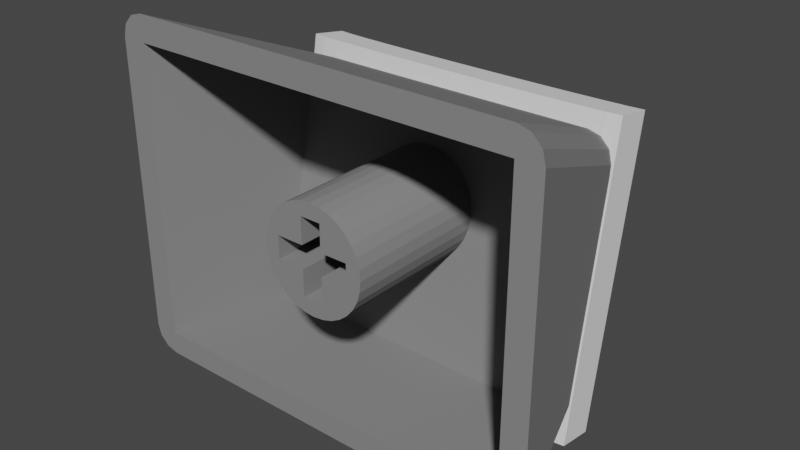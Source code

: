 # Source: Keycap-R1-1.25x1.blend  (saved by Blender 3.0.42; exported with 4.5.12 LTS)
import bpy
from mathutils import Matrix  # noqa: F401  (used for matrix-valued properties, if any)

bpy.ops.wm.read_factory_settings(use_empty=True)
scene = bpy.context.scene
scene.name = 'Scene'

# ---- materials (node trees are filled in below, after node groups)
mat_keycap = bpy.data.materials.new('Keycap')
mat_keycap.alpha_threshold = 0.0
mat_keycap.use_transparent_shadow = False
mat_keycap.diffuse_color = (0.2396, 0.2396, 0.2396, 1.0)
mat_keycap.specular_color = (0.01, 0.01, 0.01)
mat_keycap.roughness = 0.5

# ---- node groups
ng_auto_smooth = bpy.data.node_groups.new('Auto Smooth', 'GeometryNodeTree')
_s = ng_auto_smooth.interface.new_socket(name='Geometry', in_out='OUTPUT', socket_type='NodeSocketGeometry')
_s = ng_auto_smooth.interface.new_socket(name='Geometry', in_out='INPUT', socket_type='NodeSocketGeometry')
_s = ng_auto_smooth.interface.new_socket(name='Angle', in_out='INPUT', socket_type='NodeSocketFloat')
_s.subtype = 'ANGLE'
_s.min_value = 0.0
_s.max_value = 3.142
ng_auto_smooth.is_modifier = True
_N = ng_auto_smooth.nodes; _L = ng_auto_smooth.links
n0 = _N.new('NodeGroupOutput'); n0.name = 'Group Output'; n0.location = (480, -100)
n1 = _N.new('NodeGroupInput'); n1.name = 'Group Input'; n1.location = (-420, -300)
n2 = _N.new('NodeGroupInput'); n2.name = 'Group Input.001'; n2.location = (-60, -100)
n3 = _N.new('GeometryNodeSetShadeSmooth'); n3.name = 'Set Shade Smooth'; n3.location = (120, -100)
n3.domain = 'EDGE'
n4 = _N.new('GeometryNodeSetShadeSmooth'); n4.name = 'Set Shade Smooth.001'; n4.location = (300, -100)
n5 = _N.new('GeometryNodeInputMeshEdgeAngle'); n5.name = 'Edge Angle'; n5.location = (-420, -220)
n6 = _N.new('GeometryNodeInputEdgeSmooth'); n6.name = 'Is Edge Smooth'; n6.location = (-60, -160)
n7 = _N.new('GeometryNodeInputShadeSmooth'); n7.name = 'Is Face Smooth'; n7.location = (-240, -340)
n8 = _N.new('FunctionNodeBooleanMath'); n8.name = 'Boolean Math'; n8.location = (-60, -220)
n9 = _N.new('FunctionNodeCompare'); n9.name = 'Compare'; n9.location = (-240, -180)
n9.operation = 'LESS_EQUAL'
_L.new(n5.outputs[0], n9.inputs[0])
_L.new(n4.outputs[0], n0.inputs[0])
_L.new(n1.outputs[1], n9.inputs[1])
_L.new(n9.outputs[0], n8.inputs[0])
_L.new(n7.outputs[0], n8.inputs[1])
_L.new(n2.outputs[0], n3.inputs[0])
_L.new(n6.outputs[0], n3.inputs[1])
_L.new(n3.outputs[0], n4.inputs[0])
_L.new(n8.outputs[0], n3.inputs[2])
n0.is_active_output = True

# ---- material node trees

# ---- world
world_world = bpy.data.worlds.new('World'); scene.world = world_world
world_world.use_nodes = True; world_world.node_tree.nodes.clear()
_N = world_world.node_tree.nodes; _L = world_world.node_tree.links
n0 = _N.new('ShaderNodeOutputWorld'); n0.name = 'World Output'; n0.location = (300, 300)
n1 = _N.new('ShaderNodeBackground'); n1.name = 'Background'; n1.location = (10, 300)
n1.inputs[0].default_value = (0.05088, 0.05088, 0.05088, 1.0)
_L.new(n1.outputs[0], n0.inputs[0])
n0.is_active_output = True
world_world.color = (0.05088, 0.05088, 0.05088)
world_world.use_sun_shadow = False
world_world.sun_shadow_jitter_overblur = 0.0

# ---- meshes
me_plane = bpy.data.meshes.new('Plane')
me_plane.from_pydata([(-0.55, -0.6, -12.0), (0.55, -0.6, -12.0), (-0.55, 0.6, -12.0), (0.55, 0.6, -12.0), (2.0, -0.6, -12.0), (2.0, 0.6, -12.0), (-2.0, -0.6, -12.0), (-2.0, 0.6, -12.0), (-0.55, 2.0, -12.0), (0.55, 2.0, -12.0), (-0.55, -2.0, -12.0), (0.55, -2.0, -12.0), (-0.55, -0.6, -19.0), (0.55, -0.6, -19.0), (-0.55, 0.6, -19.0), (0.55, 0.6, -19.0), (2.0, -0.6, -19.0), (2.0, 0.6, -19.0), (-2.0, -0.6, -19.0), (-2.0, 0.6, -19.0), (-0.55, 2.0, -19.0), (0.55, 2.0, -19.0), (-0.55, -2.0, -19.0), (0.55, -2.0, -19.0), (0.0, 2.8, -12.0), (-0.5463, 2.746, -12.0), (-1.072, 2.587, -12.0), (-1.556, 2.328, -12.0), (-1.98, 1.98, -12.0), (-2.328, 1.556, -12.0), (-2.587, 1.072, -12.0), (-2.746, 0.5463, -12.0), (-2.8, -6.469e-07, -12.0), (-2.746, -0.5463, -12.0), (-2.587, -1.072, -12.0), (-2.328, -1.556, -12.0), (-1.98, -1.98, -12.0), (-1.556, -2.328, -12.0), (-1.072, -2.587, -12.0), (-0.5463, -2.746, -12.0), (2.448e-07, -2.8, -12.0), (0.5463, -2.746, -12.0), (1.072, -2.587, -12.0), (1.556, -2.328, -12.0), (1.98, -1.98, -12.0), (2.328, -1.556, -12.0), (2.587, -1.072, -12.0), (2.746, -0.5463, -12.0), (2.8, -4.911e-07, -12.0), (2.746, 0.5463, -12.0), (2.587, 1.072, -12.0), (2.328, 1.556, -12.0), (1.98, 1.98, -12.0), (1.556, 2.328, -12.0), (1.072, 2.587, -12.0), (0.5463, 2.746, -12.0), (-10.1, -7.75, -12.0), (10.1, -7.75, -12.0), (-10.1, 7.65, -12.0), (10.1, 7.65, -12.0), (-8.3, -7.75, -18.5), (8.3, -7.75, -18.5), (-7.8, 4.35, -20.35), (7.8, 4.35, -20.35), (2.448e-07, -2.8, -19.26), (-0.5463, 2.746, -20.1), (2.587, 1.072, -19.85), (2.8, -8.271e-07, -19.68), (-2.746, 0.5463, -19.77), (1.072, -2.587, -19.29), (-1.556, 2.328, -20.04), (1.98, 1.98, -19.99), (-1.556, -2.328, -19.33), (-2.587, -1.072, -19.52), (2.328, -1.556, -19.45), (-2.328, 1.556, -19.92), (1.072, 2.587, -20.08), (-0.5463, -2.746, -19.27), (2.328, 1.556, -19.92), (-2.328, -1.556, -19.45), (-2.8, -9.828e-07, -19.68), (1.556, -2.328, -19.33), (0.5463, -2.746, -19.27), (-1.072, 2.587, -20.08), (-1.072, -2.587, -19.29), (2.746, 0.5463, -19.77), (2.587, -1.072, -19.52), (-2.587, 1.072, -19.85), (-1.98, 1.98, -19.99), (1.556, 2.328, -20.04), (0.0, 2.8, -20.11), (-1.98, -1.98, -19.38), (2.746, -0.5463, -19.6), (-2.746, -0.5463, -19.6), (1.98, -1.98, -19.38), (0.5463, 2.746, -20.1), (-7.4, -7.75, -19.9), (7.4, -7.75, -19.9), (-7.4, 3.65, -21.8), (7.4, 3.65, -21.8), (10.1, 9.0, -12.0), (11.4, 7.65, -12.0), (10.75, 8.819, -12.0), (11.23, 8.325, -12.0), (-11.4, 7.65, -12.0), (-10.1, 9.0, -12.0), (-11.23, 8.325, -12.0), (-10.75, 8.819, -12.0), (11.4, -7.75, -12.0), (10.1, -9.0, -12.0), (11.23, -8.375, -12.0), (10.75, -8.833, -12.0), (-10.1, -9.0, -12.0), (-11.4, -7.75, -12.0), (-10.75, -8.833, -12.0), (-11.23, -8.375, -12.0), (8.7, 3.65, -21.8), (7.4, 5.0, -21.8), (8.526, 4.325, -21.8), (8.05, 4.819, -21.8), (-7.4, 5.0, -21.8), (-8.7, 3.65, -21.8), (-8.05, 4.819, -21.8), (-8.526, 4.325, -21.8), (7.4, -9.0, -19.9), (8.7, -7.75, -19.9), (8.05, -8.833, -19.9), (8.526, -8.375, -19.9), (-8.7, -7.75, -19.9), (-7.4, -9.0, -19.9), (-8.526, -8.375, -19.9), (-8.05, -8.833, -19.9)], [(57, 108), (58, 113)], [(12, 13, 15, 14), (15, 13, 16, 17), (12, 14, 19, 18), (14, 15, 21, 20), (13, 12, 22, 23), (5, 3, 15, 17), (10, 11, 23, 22), (9, 8, 20, 21), (7, 6, 18, 19), (0, 10, 22, 12), (4, 5, 17, 16), (3, 9, 21, 15), (2, 7, 19, 14), (11, 1, 13, 23), (1, 4, 16, 13), (8, 2, 14, 20), (6, 0, 12, 18), (48, 47, 92, 67), (35, 34, 73, 79), (49, 48, 67, 85), (36, 35, 79, 91), (50, 49, 85, 66), (37, 36, 91, 72), (51, 50, 66, 78), (38, 37, 72, 84), (25, 24, 90, 65), (52, 51, 78, 71), (39, 38, 84, 77), (26, 25, 65, 83), (53, 52, 71, 89), (40, 39, 77, 64), (27, 26, 83, 70), (54, 53, 89, 76), (41, 40, 64, 82), (28, 27, 70, 88), (55, 54, 76, 95), (42, 41, 82, 69), (29, 28, 88, 75), (24, 55, 95, 90), (43, 42, 69, 81), (30, 29, 75, 87), (44, 43, 81, 94), (31, 30, 87, 68), (45, 44, 94, 74), (32, 31, 68, 80), (46, 45, 74, 86), (33, 32, 80, 93), (47, 46, 86, 92), (34, 33, 93, 73), (40, 41, 11), (24, 25, 8), (41, 42, 11), (9, 54, 55), (25, 26, 8), (9, 53, 54), (5, 51, 52), (9, 24, 8), (8, 27, 28), (52, 9, 3), (2, 8, 28), (29, 7, 28), (3, 5, 52), (30, 7, 29), (7, 2, 28), (49, 50, 5), (26, 27, 8), (5, 50, 51), (7, 30, 31), (4, 48, 5), (31, 32, 7), (32, 6, 7), (36, 10, 0), (47, 48, 4), (6, 32, 33), (6, 33, 34), (46, 47, 4), (11, 44, 1), (6, 35, 36), (6, 36, 0), (34, 35, 6), (44, 4, 1), (46, 4, 45), (45, 4, 44), (10, 36, 37), (43, 44, 11), (10, 40, 11), (42, 43, 11), (10, 37, 38), (10, 38, 39), (10, 39, 40), (9, 55, 24), (48, 49, 5), (9, 52, 53), (108, 125, 116, 101), (100, 117, 120, 105), (112, 129, 124, 109), (57, 59, 63, 61), (78, 63, 71), (59, 58, 62, 63), (66, 63, 78), (66, 85, 63), (99, 116, 125, 97), (96, 128, 121, 98), (125, 127, 126, 124, 97), (121, 123, 122, 120, 98), (98, 120, 117, 99), (96, 129, 131, 130, 128), (97, 124, 129, 96), (99, 117, 119, 118, 116), (104, 121, 128, 113), (57, 56, 60, 61), (71, 63, 89), (62, 58, 56, 60), (61, 60, 96, 97), (108, 110, 127, 125), (110, 111, 126, 127), (111, 109, 124, 126), (116, 118, 103, 101), (118, 119, 102, 103), (119, 117, 100, 102), (128, 130, 115, 113), (130, 131, 114, 115), (131, 129, 112, 114), (104, 106, 123, 121), (106, 107, 122, 123), (107, 105, 120, 122), (99, 97, 96, 98), (100, 59, 57, 109, 111, 110, 108, 101, 103, 102), (58, 105, 107, 106, 104, 113, 115, 114, 112, 56), (56, 57, 109, 112), (59, 100, 105, 58), (89, 63, 76), (76, 63, 95), (62, 90, 63), (63, 67, 92), (90, 62, 65), (65, 62, 83), (83, 62, 70), (70, 62, 88), (88, 62, 75), (75, 62, 87), (63, 85, 67), (68, 87, 62), (62, 60, 93), (68, 62, 80), (61, 63, 92), (80, 62, 93), (73, 93, 60), (61, 92, 86), (79, 73, 60), (61, 86, 74), (91, 79, 60), (61, 74, 94), (72, 91, 60), (61, 94, 81), (61, 81, 69), (84, 72, 60), (61, 69, 82), (77, 84, 60), (61, 82, 64), (64, 77, 60), (61, 64, 60), (90, 95, 63)])
_uv = me_plane.uv_layers.new(name='UVMap')
_uv.uv.foreach_set('vector', [0.0, 0.0, 1.0, 0.0, 1.0, 1.0, 0.0, 1.0, 1.0, 1.0, 1.0, 0.0, 1.0, 0.0, 1.0, 1.0, 0.0, 0.0, 0.0, 1.0, 0.0, 1.0, 0.0, 0.0, 0.0, 1.0, 1.0, 1.0, 1.0, 1.0, 0.0, 1.0, 1.0, 0.0, 0.0, 0.0, 0.0, 0.0, 1.0, 0.0, 1.0, 1.0, 1.0, 1.0, 1.0, 1.0, 1.0, 1.0, 0.0, 0.0, 1.0, 0.0, 1.0, 0.0, 0.0, 0.0, 1.0, 1.0, 0.0, 1.0, 0.0, 1.0, 1.0, 1.0, 0.0, 1.0, 0.0, 0.0, 0.0, 0.0, 0.0, 1.0, 0.0, 0.0, 0.0, 0.0, 0.0, 0.0, 0.0, 0.0, 1.0, 0.0, 1.0, 1.0, 1.0, 1.0, 1.0, 0.0, 1.0, 1.0, 1.0, 1.0, 1.0, 1.0, 1.0, 1.0, 0.0, 1.0, 0.0, 1.0, 0.0, 1.0, 0.0, 1.0, 1.0, 0.0, 1.0, 0.0, 1.0, 0.0, 1.0, 0.0, 1.0, 0.0, 1.0, 0.0, 1.0, 0.0, 1.0, 0.0, 0.0, 1.0, 0.0, 1.0, 0.0, 1.0, 0.0, 1.0, 0.0, 0.0, 0.0, 0.0, 0.0, 0.0, 0.0, 0.0, 0.0, 0.0, 0.0, 0.0, 0.0, 0.0, 0.0, 0.0, 0.0, 0.0, 0.0, 0.0, 0.0, 0.0, 0.0, 0.0, 0.0, 0.0, 0.0, 0.0, 0.0, 0.0, 0.0, 0.0, 0.0, 0.0, 0.0, 0.0, 0.0, 0.0, 0.0, 0.0, 0.0, 0.0, 0.0, 0.0, 0.0, 0.0, 0.0, 0.0, 0.0, 0.0, 0.0, 0.0, 0.0, 0.0, 0.0, 0.0, 0.0, 0.0, 0.0, 0.0, 0.0, 0.0, 0.0, 0.0, 0.0, 0.0, 0.0, 0.0, 0.0, 0.0, 0.0, 0.0, 0.0, 0.0, 0.0, 0.0, 0.0, 0.0, 0.0, 0.0, 0.0, 0.0, 0.0, 0.0, 0.0, 0.0, 0.0, 0.0, 0.0, 0.0, 0.0, 0.0, 0.0, 0.0, 0.0, 0.0, 0.0, 0.0, 0.0, 0.0, 0.0, 0.0, 0.0, 0.0, 0.0, 0.0, 0.0, 0.0, 0.0, 0.0, 0.0, 0.0, 0.0, 0.0, 0.0, 0.0, 0.0, 0.0, 0.0, 0.0, 0.0, 0.0, 0.0, 0.0, 0.0, 0.0, 0.0, 0.0, 0.0, 0.0, 0.0, 0.0, 0.0, 0.0, 0.0, 0.0, 0.0, 0.0, 0.0, 0.0, 0.0, 0.0, 0.0, 0.0, 0.0, 0.0, 0.0, 0.0, 0.0, 0.0, 0.0, 0.0, 0.0, 0.0, 0.0, 0.0, 0.0, 0.0, 0.0, 0.0, 0.0, 0.0, 0.0, 0.0, 0.0, 0.0, 0.0, 0.0, 0.0, 0.0, 0.0, 0.0, 0.0, 0.0, 0.0, 0.0, 0.0, 0.0, 0.0, 0.0, 0.0, 0.0, 0.0, 0.0, 0.0, 0.0, 0.0, 0.0, 0.0, 0.0, 0.0, 0.0, 0.0, 0.0, 0.0, 0.0, 0.0, 0.0, 0.0, 0.0, 0.0, 0.0, 0.0, 0.0, 0.0, 0.0, 0.0, 0.0, 0.0, 0.0, 0.0, 0.0, 0.0, 0.0, 0.0, 0.0, 0.0, 0.0, 0.0, 0.0, 0.0, 0.0, 0.0, 0.0, 0.0, 0.0, 0.0, 0.0, 0.0, 0.0, 0.0, 0.0, 0.0, 0.0, 0.0, 0.0, 0.0, 0.0, 0.0, 0.0, 0.0, 0.0, 0.0, 0.0, 0.0, 0.0, 0.0, 0.0, 0.0, 0.0, 0.0, 0.0, 0.0, 0.0, 0.0, 0.0, 0.0, 0.0, 0.0, 0.0, 0.0, 0.0, 0.0, 0.0, 0.0, 0.0, 0.0, 0.0, 0.0, 0.0, 0.0, 0.0, 0.0, 0.0, 0.0, 0.0, 0.0, 0.0, 0.0, 0.0, 0.0, 0.0, 0.0, 0.0, 0.0, 0.0, 0.0, 0.0, 0.0, 0.0, 0.0, 0.0, 0.0, 0.0, 0.0, 0.0, 0.0, 0.0, 0.0, 0.0, 0.0, 0.0, 0.0, 0.0, 0.0, 0.0, 0.0, 0.0, 0.0, 0.0, 0.0, 0.0, 0.0, 0.0, 0.0, 0.0, 0.0, 0.0, 0.0, 0.0, 0.0, 0.0, 0.0, 0.0, 0.0, 0.0, 0.0, 0.0, 0.0, 0.0, 0.0, 0.0, 0.0, 0.0, 0.0, 0.0, 0.0, 0.0, 0.0, 0.0, 0.0, 0.0, 0.0, 0.0, 0.0, 0.0, 0.0, 0.0, 0.0, 0.0, 0.0, 0.0, 0.0, 0.0, 0.0, 0.0, 0.0, 0.0, 0.0, 0.0, 0.0, 0.0, 0.0, 0.0, 0.0, 0.0, 0.0, 0.0, 0.0, 0.0, 0.0, 0.0, 0.0, 0.0, 0.0, 0.0, 0.0, 0.0, 0.0, 0.0, 0.0, 0.0, 0.0, 0.0, 0.0, 0.0, 0.0, 0.0, 0.0, 0.0, 0.0, 0.0, 0.0, 0.0, 0.0, 0.0, 0.0, 0.0, 0.0, 0.0, 0.0, 0.0, 0.0, 0.0, 0.0, 0.0, 0.0, 0.0, 0.0, 0.0, 0.0, 0.0, 0.0, 0.0, 0.0, 0.0, 0.0, 0.0, 0.0, 0.0, 0.0, 0.0, 0.0, 0.0, 0.0, 0.0, 0.0, 0.0, 0.0, 0.0, 0.0, 0.0, 0.0, 0.0, 0.0, 0.0, 0.0, 0.0, 0.0, 0.0, 0.0, 0.0, 0.0, 0.0, 0.0, 0.0, 0.0, 0.0, 0.0, 0.0, 0.0, 0.0, 0.0, 0.0, 0.0, 0.0, 0.0, 0.0, 0.0, 0.0, 0.0, 0.0, 0.0, 0.0, 0.0, 0.0, 0.0, 0.0, 0.0, 0.0, 0.0, 0.0, 0.0, 0.0, 0.0, 0.0, 0.0, 0.0, 0.0, 0.0, 0.0, 0.0, 0.0, 0.0, 0.0, 0.0, 0.0, 0.0, 0.0, 0.0, 0.0, 0.0, 0.0, 0.0, 0.0, 0.0, 0.0, 0.0, 0.0, 0.0, 0.0, 0.0, 0.0, 0.0, 0.0, 0.0, 0.0, 0.0, 0.0, 0.0, 0.0, 0.0, 0.0, 0.0, 0.0, 0.0, 0.0, 0.0, 0.0, 0.0, 0.0, 0.0, 0.0, 0.0, 0.0, 0.0, 0.0, 0.0, 0.0, 0.0, 0.0, 0.0, 0.0, 0.0, 0.0, 0.0, 0.0, 0.0, 0.0, 0.0, 0.0, 0.0, 0.0, 0.0, 0.0, 0.0, 0.0, 0.0, 0.0, 0.0, 0.0, 0.0, 1.0, 0.0, 1.0, 1.0, 1.0, 0.9916, 1.0, 0.0, 0.0, 0.0, 0.0, 0.0, 0.0, 0.0, 1.0, 1.0, 0.0, 1.0, 0.0, 1.0, 1.0, 1.0, 0.0, 0.0, 0.0, 0.0, 0.0, 0.0, 0.0, 0.0, 0.0, 0.0, 0.0, 0.0, 1.0, 1.0, 1.0, 1.0, 1.0, 0.0, 1.0, 0.0, 0.0, 0.0, 0.0, 0.0, 0.0, 1.0, 0.0, 1.0, 1.0, 0.0, 1.0, 0.0, 1.0, 0.0, 1.0, 0.0, 1.0, 0.0, 0.0, 1.0, 0.0, 1.0, 0.0, 1.0, 0.0, 1.0, 0.0, 1.0, 0.0, 1.0, 0.0, 1.0, 1.0, 1.0, 1.0, 1.0, 0.0, 0.0, 0.0, 0.0, 0.0, 0.0, 0.0, 0.0, 0.0, 0.0, 1.0, 0.0, 1.0, 0.0, 0.0, 0.0, 0.0, 0.0, 1.0, 1.0, 1.0, 1.0, 1.0, 1.0, 1.0, 1.0, 1.0, 1.0, 0.0, 0.0, 0.0, 0.0, 0.0, 0.0, 0.0, 0.0, 1.0, 0.0, 0.0, 0.0, 0.0, 0.0, 1.0, 0.0, 0.0, 0.0, 0.0, 0.0, 0.0, 0.0, 0.0, 0.9916, 0.0, 1.0, 0.0, 0.0, 0.0, 0.0, 1.0, 0.0, 0.0, 0.0, 0.0, 0.0, 1.0, 0.0, 0.0, 0.0, 0.0, 0.0, 0.0, 0.0, 0.0, 0.0, 0.0, 0.0, 0.0, 0.0, 0.0, 0.0, 0.0, 0.0, 0.0, 0.0, 0.0, 0.0, 0.0, 0.0, 0.0, 0.0, 0.0, 0.0, 0.0, 0.0, 0.0, 0.0, 0.0, 0.0, 0.0, 0.0, 0.0, 0.0, 0.0, 0.0, 0.0, 0.0, 0.0, 0.0, 0.0, 0.0, 0.0, 0.0, 0.0, 0.0, 0.0, 0.0, 0.0, 0.0, 0.0, 0.0, 0.0, 0.0, 0.0, 0.0, 0.0, 0.0, 0.0, 0.0, 0.0, 0.0, 0.0, 0.0, 0.0, 0.0, 0.0, 0.0, 0.0, 0.0, 0.0, 0.0, 0.0, 0.0, 0.0, 0.0, 0.0, 0.0, 0.0, 0.0, 0.0, 0.0, 0.0, 0.0, 0.0, 0.0, 0.0, 0.0, 0.0, 0.0, 0.0, 0.0, 0.0, 0.0, 0.0, 0.0, 0.0, 0.0, 0.0, 0.0, 0.0, 0.0, 0.0, 0.0, 1.0, 1.0, 1.0, 0.0, 0.0, 0.0, 0.0, 0.0, 0.0, 0.0, 0.0, 0.0, 0.0, 0.0, 0.0, 0.0, 0.0, 0.0, 0.0, 1.0, 0.0, 0.0, 0.0, 0.0, 0.0, 0.0, 0.0, 0.0, 0.0, 0.0, 0.0, 0.0, 0.0, 0.0, 0.0, 0.0, 0.0, 0.0, 0.0, 0.0, 1.0, 0.0, 0.0, 0.0, 0.0, 0.0, 0.0, 0.0, 0.0, 0.0, 0.0, 0.0, 0.0, 0.0, 0.0, 0.0, 0.0, 0.0, 0.0, 0.0, 0.0, 0.0, 0.0, 0.0, 0.0, 0.0, 0.0, 0.0, 0.0, 0.0, 0.0, 0.0, 0.0, 0.0, 0.0, 0.0, 0.0, 0.0, 0.0, 0.0, 0.0, 0.0, 0.0, 0.0, 0.0, 0.0, 0.0, 0.0, 0.0, 0.0, 0.0, 0.0, 0.0, 0.0, 0.0, 0.0, 0.0, 0.0, 0.0, 0.0, 0.0, 0.0, 0.0, 0.0, 0.0, 0.0, 0.0, 0.0, 0.0, 0.0, 0.0, 0.0, 0.0, 0.0, 0.0, 0.0, 0.0, 0.0, 0.0, 0.0, 0.0, 0.0, 0.0, 0.0, 0.0, 0.0, 0.0, 0.0, 0.0, 0.0, 0.0, 0.0, 0.0, 0.0, 0.0, 0.0, 0.0, 0.0, 0.0, 0.0, 0.0, 0.0, 0.0, 0.0, 0.0, 0.0, 0.0, 0.0, 0.0, 0.0, 0.0, 0.0, 0.0, 0.0, 0.0, 0.0, 0.0, 0.0, 0.0, 0.0, 0.0, 0.0, 0.0, 0.0, 0.0, 0.0, 0.0, 0.0, 0.0, 0.0, 0.0, 0.0, 0.0, 0.0, 0.0, 0.0, 0.0, 0.0, 0.0, 0.0, 0.0, 0.0, 0.0, 0.0, 0.0, 0.0, 0.0, 0.0, 0.0, 0.0, 0.0, 0.0, 0.0, 0.0, 0.0, 0.0, 0.0, 0.0, 0.0, 0.0, 0.0, 0.0, 0.0, 0.0, 0.0, 0.0, 0.0, 0.0, 0.0, 0.0, 0.0, 0.0, 0.0, 0.0, 0.0, 0.0, 0.0, 0.0, 0.0, 0.0, 0.0, 0.0, 0.0, 0.0, 0.0, 0.0, 0.0, 0.0, 0.0, 0.0, 0.0, 0.0, 0.0, 0.0, 0.0, 0.0, 0.0, 0.0, 0.0, 0.0, 0.0, 0.0, 0.0, 0.0, 0.0, 0.0])
me_plane.materials.append(mat_keycap)
me_plane.use_remesh_fix_poles = True
me_plane.use_remesh_preserve_attributes = False
me_plane.update()
me_mesh = bpy.data.meshes.new('Mesh')
me_mesh.from_pydata([(-8.9, 0.8, 1.377e-17), (-8.168, 0.6854, 1.323e-17), (-7.026, 0.5917, 1.173e-17), (-5.556, 0.5188, 9.47e-18), (-3.841, 0.4667, 6.632e-18), (-1.961, 0.4354, 3.412e-18), (9.537e-07, 0.425, -2.068e-25), (1.961, 0.4354, -3.412e-18), (3.841, 0.4667, -6.632e-18), (5.556, 0.5188, -9.47e-18), (7.026, 0.5917, -1.173e-17), (8.168, 0.6854, -1.323e-17), (8.9, 0.8, -1.377e-17), (-8.9, 0.8, -16.0), (-8.168, 0.6854, -16.0), (-7.026, 0.5917, -16.0), (-5.556, 0.5188, -16.0), (-3.841, 0.4667, -16.0), (-1.961, 0.4354, -16.0), (9.537e-07, 0.425, -16.0), (1.961, 0.4354, -16.0), (3.841, 0.4667, -16.0), (5.556, 0.5188, -16.0), (7.026, 0.5917, -16.0), (8.168, 0.6854, -16.0), (8.9, 0.8, -16.0), (-8.9, 0.8, -16.0), (-8.168, 0.6854, -16.0), (-7.026, 0.5917, -16.0), (-5.556, 0.5188, -16.0), (-3.841, 0.4667, -16.0), (-1.961, 0.4354, -16.0), (9.537e-07, 0.425, -16.0), (1.961, 0.4354, -16.0), (3.841, 0.4667, -16.0), (5.556, 0.5188, -16.0), (7.026, 0.5917, -16.0), (8.168, 0.6854, -16.0), (8.9, 0.8, -16.0), (-8.9, 2.8, 1.377e-17), (-8.168, 2.685, 1.323e-17), (-7.026, 2.592, 1.173e-17), (-5.556, 2.519, 9.47e-18), (-3.841, 2.467, 6.632e-18), (-1.961, 2.435, 3.412e-18), (9.045e-07, 2.425, -2.068e-25), (1.961, 2.435, -3.412e-18), (3.841, 2.467, -6.632e-18), (5.556, 2.519, -9.47e-18), (7.026, 2.592, -1.173e-17), (8.168, 2.685, -1.323e-17), (8.9, 2.8, -1.377e-17), (-8.9, 2.8, -16.0), (-8.168, 2.685, -16.0), (-7.026, 2.592, -16.0), (-5.556, 2.519, -16.0), (-3.841, 2.467, -16.0), (-1.961, 2.435, -16.0), (9.045e-07, 2.425, -16.0), (1.961, 2.435, -16.0), (3.841, 2.467, -16.0), (5.556, 2.519, -16.0), (7.026, 2.592, -16.0), (8.168, 2.685, -16.0), (8.9, 2.8, -16.0)], [], [(6, 19, 20, 7), (3, 16, 17, 4), (10, 23, 24, 11), (0, 13, 14, 1), (7, 20, 21, 8), (4, 17, 18, 5), (11, 24, 25, 12), (1, 14, 15, 2), (8, 21, 22, 9), (5, 18, 19, 6), (2, 15, 16, 3), (9, 22, 23, 10), (24, 37, 38, 25), (14, 27, 28, 15), (21, 34, 35, 22), (18, 31, 32, 19), (15, 28, 29, 16), (22, 35, 36, 23), (19, 32, 33, 20), (16, 29, 30, 17), (23, 36, 37, 24), (13, 26, 27, 14), (20, 33, 34, 21), (17, 30, 31, 18), (45, 46, 59, 58), (42, 43, 56, 55), (49, 50, 63, 62), (39, 40, 53, 52), (46, 47, 60, 59), (43, 44, 57, 56), (50, 51, 64, 63), (40, 41, 54, 53), (47, 48, 61, 60), (44, 45, 58, 57), (41, 42, 55, 54), (48, 49, 62, 61), (37, 36, 62, 63), (7, 8, 47, 46), (12, 25, 64, 51), (26, 13, 52), (38, 37, 63, 64), (8, 9, 48, 47), (25, 38, 64), (9, 10, 49, 48), (10, 11, 50, 49), (27, 26, 52, 53), (11, 12, 51, 50), (28, 27, 53, 54), (29, 28, 54, 55), (30, 29, 55, 56), (0, 1, 40, 39), (31, 30, 56, 57), (1, 2, 41, 40), (32, 31, 57, 58), (2, 3, 42, 41), (33, 32, 58, 59), (3, 4, 43, 42), (34, 33, 59, 60), (4, 5, 44, 43), (13, 0, 39, 52), (35, 34, 60, 61), (5, 6, 45, 44), (36, 35, 61, 62), (6, 7, 46, 45)])
me_mesh.materials.append(None)
me_mesh.use_remesh_fix_poles = True
me_mesh.use_remesh_preserve_attributes = False
me_mesh.update()

# ---- curves / text
cu_beziercurve_001 = bpy.data.curves.new('BezierCurve.001', 'CURVE')
cu_beziercurve_001.dimensions = '3D'
_sp = cu_beziercurve_001.splines.new('BEZIER'); _sp.bezier_points.add(1)
_sp.bezier_points.foreach_set('co', [-8.9, 0.8, 1.377e-17, 8.9, 0.8, -1.377e-17])
_sp.bezier_points.foreach_set('handle_left', [-9.586, 0.9715, 1.377e-17, 6.9, 0.3, -1.377e-17])
_sp.bezier_points.foreach_set('handle_right', [-6.9, 0.3, 1.377e-17, 9.87, 1.043, -1.377e-17])
for _p, _l, _r in zip(_sp.bezier_points, ['ALIGNED', 'ALIGNED'], ['ALIGNED', 'ALIGNED']): _p.handle_left_type = _l; _p.handle_right_type = _r
_sp.order_u = 0
_sp.order_v = 0
cu_beziercurve_001.use_path = True
cu_beziercurve_001.fill_mode = 'FULL'

# ---- objects
ob_beziercurve = bpy.data.objects.new('BezierCurve', cu_beziercurve_001)
ob_plane = bpy.data.objects.new('Plane', me_plane)
ob_beziercurve_001 = bpy.data.objects.new('BezierCurve.001', me_mesh)

# ---- transforms, parenting, visibility, modifiers, constraints
ob_beziercurve.location = (-5.736e-17, 21.11, 6.082)
ob_beziercurve.rotation_euler = (-0.1658, 0.0, 3.477e-17)
ob_plane.location = (0.0, 0.0, 0.0)
ob_plane.rotation_euler = (1.571, -0.0, 0.0)
_m = ob_plane.modifiers.new('Boolean', 'BOOLEAN')
_m.object = ob_beziercurve_001
ob_beziercurve_001.location = (-5.736e-17, 21.11, 6.082)
ob_beziercurve_001.rotation_euler = (-0.1658, 0.0, 3.477e-17)
_m = ob_beziercurve_001.modifiers.new('Auto Smooth', 'NODES')
_m.node_group = ng_auto_smooth
_gi = [s.identifier for s in ng_auto_smooth.interface.items_tree if s.item_type == 'SOCKET' and s.in_out == 'INPUT']
_m[_gi[1]] = 3.142  # Angle

# ---- collection membership
scene.collection.objects.link(ob_beziercurve)
scene.collection.objects.link(ob_plane)
scene.collection.objects.link(ob_beziercurve_001)

# ---- scene / render settings (as saved in the file)
scene.frame_start = 1; scene.frame_end = 250; scene.frame_set(1)
scene.render.engine = 'BLENDER_EEVEE_NEXT'
scene.cycles.use_denoising = False
scene.cycles.samples = 128
scene.cycles.sampling_pattern = 'TABULATED_SOBOL'
scene.cycles.use_adaptive_sampling = False
scene.cycles.use_light_tree = False
scene.view_settings.view_transform = 'Filmic'
bpy.context.view_layer.update()

# ---- added for rendering (the .blend has no active camera and no usable light): camera, sun
cam_auto = bpy.data.cameras.new('AutoCamera')
cam_auto.lens = 50.0
cam_auto.sensor_width = 36.0
cam_auto.clip_end = 1000.0
ob_auto_camera = bpy.data.objects.new('AutoCamera', cam_auto)
scene.collection.objects.link(ob_auto_camera)
ob_auto_camera.location = (29.6618, -17.6608, 23.1493)
ob_auto_camera.rotation_euler = (1.09748, -7.21219e-08, 0.694738)
scene.camera = ob_auto_camera
light_auto_sun = bpy.data.lights.new('AutoSun', 'SUN')
light_auto_sun.energy = 3.0
light_auto_sun.angle = 0.0523599
ob_auto_sun = bpy.data.objects.new('AutoSun', light_auto_sun)
scene.collection.objects.link(ob_auto_sun)
ob_auto_sun.rotation_euler = (0.872665, 0.174533, 0.523599)
bpy.context.view_layer.update()
